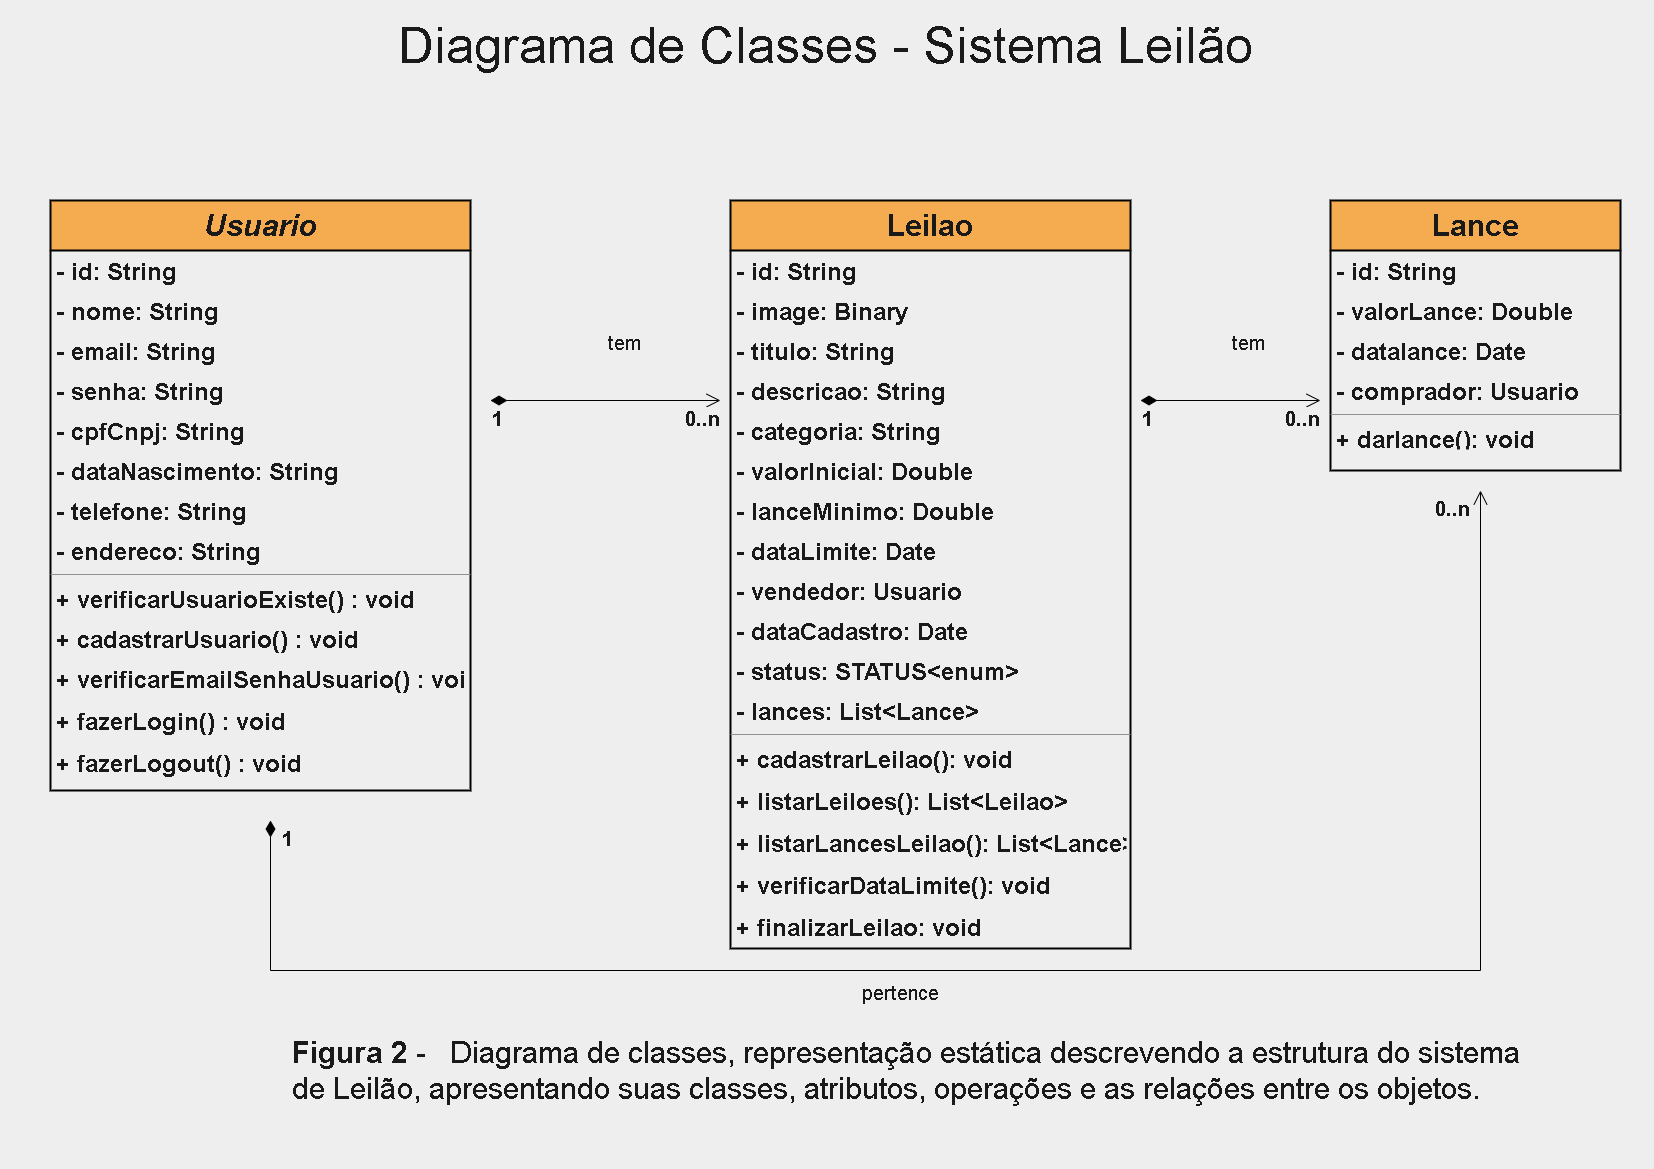

The diagram above was exported from draw.io. Its source (the exported page's mxGraphModel, read from the mxfile embedded in the PNG):
<mxGraphModel dx="2031" dy="1224" grid="1" gridSize="10" guides="1" tooltips="1" connect="1" arrows="1" fold="1" page="1" pageScale="1" pageWidth="827" pageHeight="1169" background="#EEEEEE" math="0" shadow="0">
  <root>
    <mxCell id="WIyWlLk6GJQsqaUBKTNV-0" />
    <mxCell id="WIyWlLk6GJQsqaUBKTNV-1" parent="WIyWlLk6GJQsqaUBKTNV-0" />
    <mxCell id="zkfFHV4jXpPFQw0GAbJ--0" value="Usuario" style="swimlane;fontStyle=3;align=center;verticalAlign=top;childLayout=stackLayout;horizontal=1;startSize=50;horizontalStack=0;resizeParent=1;resizeLast=0;collapsible=1;marginBottom=0;rounded=0;shadow=0;strokeWidth=2;fontSize=30;fillColor=#F5AB50;strokeColor=#000000;fontColor=#1A1A1A;" parent="WIyWlLk6GJQsqaUBKTNV-1" vertex="1">
      <mxGeometry x="50" y="200" width="420" height="590" as="geometry">
        <mxRectangle x="230" y="140" width="160" height="26" as="alternateBounds" />
      </mxGeometry>
    </mxCell>
    <mxCell id="zkfFHV4jXpPFQw0GAbJ--1" value="- id: String" style="text;align=left;verticalAlign=top;spacingLeft=4;spacingRight=4;overflow=hidden;rotatable=0;points=[[0,0.5],[1,0.5]];portConstraint=eastwest;fontSize=24;fontStyle=1;fontColor=#1A1A1A;" parent="zkfFHV4jXpPFQw0GAbJ--0" vertex="1">
      <mxGeometry y="50" width="420" height="40" as="geometry" />
    </mxCell>
    <mxCell id="c9840a7ePirbXf4D7rtD-0" value="- nome: String" style="text;align=left;verticalAlign=top;spacingLeft=4;spacingRight=4;overflow=hidden;rotatable=0;points=[[0,0.5],[1,0.5]];portConstraint=eastwest;fontSize=24;fontStyle=1;fontColor=#1A1A1A;" parent="zkfFHV4jXpPFQw0GAbJ--0" vertex="1">
      <mxGeometry y="90" width="420" height="40" as="geometry" />
    </mxCell>
    <mxCell id="c9840a7ePirbXf4D7rtD-1" value="- email: String" style="text;align=left;verticalAlign=top;spacingLeft=4;spacingRight=4;overflow=hidden;rotatable=0;points=[[0,0.5],[1,0.5]];portConstraint=eastwest;fontSize=24;fontStyle=1;fontColor=#1A1A1A;" parent="zkfFHV4jXpPFQw0GAbJ--0" vertex="1">
      <mxGeometry y="130" width="420" height="40" as="geometry" />
    </mxCell>
    <mxCell id="c9840a7ePirbXf4D7rtD-3" value="- senha: String" style="text;align=left;verticalAlign=top;spacingLeft=4;spacingRight=4;overflow=hidden;rotatable=0;points=[[0,0.5],[1,0.5]];portConstraint=eastwest;fontSize=24;fontStyle=1;fontColor=#1A1A1A;" parent="zkfFHV4jXpPFQw0GAbJ--0" vertex="1">
      <mxGeometry y="170" width="420" height="40" as="geometry" />
    </mxCell>
    <mxCell id="c9840a7ePirbXf4D7rtD-5" value="- cpfCnpj: String" style="text;align=left;verticalAlign=top;spacingLeft=4;spacingRight=4;overflow=hidden;rotatable=0;points=[[0,0.5],[1,0.5]];portConstraint=eastwest;fontSize=24;fontStyle=1;fontColor=#1A1A1A;" parent="zkfFHV4jXpPFQw0GAbJ--0" vertex="1">
      <mxGeometry y="210" width="420" height="40" as="geometry" />
    </mxCell>
    <mxCell id="c9840a7ePirbXf4D7rtD-6" value="- dataNascimento: String" style="text;align=left;verticalAlign=top;spacingLeft=4;spacingRight=4;overflow=hidden;rotatable=0;points=[[0,0.5],[1,0.5]];portConstraint=eastwest;fontSize=24;fontStyle=1;fontColor=#1A1A1A;" parent="zkfFHV4jXpPFQw0GAbJ--0" vertex="1">
      <mxGeometry y="250" width="420" height="40" as="geometry" />
    </mxCell>
    <mxCell id="c9840a7ePirbXf4D7rtD-4" value="- telefone: String" style="text;align=left;verticalAlign=top;spacingLeft=4;spacingRight=4;overflow=hidden;rotatable=0;points=[[0,0.5],[1,0.5]];portConstraint=eastwest;fontSize=24;fontStyle=1;fontColor=#1A1A1A;" parent="zkfFHV4jXpPFQw0GAbJ--0" vertex="1">
      <mxGeometry y="290" width="420" height="40" as="geometry" />
    </mxCell>
    <mxCell id="c9840a7ePirbXf4D7rtD-2" value="- endereco: String" style="text;align=left;verticalAlign=top;spacingLeft=4;spacingRight=4;overflow=hidden;rotatable=0;points=[[0,0.5],[1,0.5]];portConstraint=eastwest;fontSize=24;fontStyle=1;fontColor=#1A1A1A;" parent="zkfFHV4jXpPFQw0GAbJ--0" vertex="1">
      <mxGeometry y="330" width="420" height="40" as="geometry" />
    </mxCell>
    <mxCell id="zkfFHV4jXpPFQw0GAbJ--4" value="" style="line;html=1;strokeWidth=1;align=left;verticalAlign=middle;spacingTop=-1;spacingLeft=3;spacingRight=3;rotatable=0;labelPosition=right;points=[];portConstraint=eastwest;fontStyle=1;labelBackgroundColor=#EEEEEE;fillColor=#F5AB50;strokeColor=#909090;fontColor=#1A1A1A;" parent="zkfFHV4jXpPFQw0GAbJ--0" vertex="1">
      <mxGeometry y="370" width="420" height="8" as="geometry" />
    </mxCell>
    <mxCell id="DUm3B5vTCSgyJH-KkRLx-2" value="+ verificarUsuarioExiste() : void" style="text;align=left;verticalAlign=top;spacingLeft=4;spacingRight=4;overflow=hidden;rotatable=0;points=[[0,0.5],[1,0.5]];portConstraint=eastwest;fontSize=24;fontStyle=1;fontColor=#1A1A1A;" parent="zkfFHV4jXpPFQw0GAbJ--0" vertex="1">
      <mxGeometry y="378" width="420" height="40" as="geometry" />
    </mxCell>
    <mxCell id="DUm3B5vTCSgyJH-KkRLx-1" value="+ cadastrarUsuario() : void" style="text;align=left;verticalAlign=top;spacingLeft=4;spacingRight=4;overflow=hidden;rotatable=0;points=[[0,0.5],[1,0.5]];portConstraint=eastwest;fontSize=24;fontStyle=1;fontColor=#1A1A1A;" parent="zkfFHV4jXpPFQw0GAbJ--0" vertex="1">
      <mxGeometry y="418" width="420" height="40" as="geometry" />
    </mxCell>
    <mxCell id="DUm3B5vTCSgyJH-KkRLx-3" value="+ verificarEmailSenhaUsuario() : void" style="text;align=left;verticalAlign=top;spacingLeft=4;spacingRight=4;overflow=hidden;rotatable=0;points=[[0,0.5],[1,0.5]];portConstraint=eastwest;fontSize=24;fontStyle=1;fontColor=#1A1A1A;" parent="zkfFHV4jXpPFQw0GAbJ--0" vertex="1">
      <mxGeometry y="458" width="420" height="42" as="geometry" />
    </mxCell>
    <mxCell id="DUm3B5vTCSgyJH-KkRLx-4" value="+ fazerLogin() : void" style="text;align=left;verticalAlign=top;spacingLeft=4;spacingRight=4;overflow=hidden;rotatable=0;points=[[0,0.5],[1,0.5]];portConstraint=eastwest;fontSize=24;fontStyle=1;fontColor=#1A1A1A;" parent="zkfFHV4jXpPFQw0GAbJ--0" vertex="1">
      <mxGeometry y="500" width="420" height="42" as="geometry" />
    </mxCell>
    <mxCell id="DUm3B5vTCSgyJH-KkRLx-5" value="+ fazerLogout() : void" style="text;align=left;verticalAlign=top;spacingLeft=4;spacingRight=4;overflow=hidden;rotatable=0;points=[[0,0.5],[1,0.5]];portConstraint=eastwest;fontSize=24;fontStyle=1;fontColor=#1A1A1A;" parent="zkfFHV4jXpPFQw0GAbJ--0" vertex="1">
      <mxGeometry y="542" width="420" height="42" as="geometry" />
    </mxCell>
    <mxCell id="zkfFHV4jXpPFQw0GAbJ--17" value="Leilao" style="swimlane;fontStyle=1;align=center;verticalAlign=top;childLayout=stackLayout;horizontal=1;startSize=50;horizontalStack=0;resizeParent=1;resizeLast=0;collapsible=1;marginBottom=0;rounded=0;shadow=0;strokeWidth=2;fontSize=30;fillColor=#F5AB50;strokeColor=#000000;fontColor=#1A1A1A;" parent="WIyWlLk6GJQsqaUBKTNV-1" vertex="1">
      <mxGeometry x="730" y="200" width="400" height="748" as="geometry">
        <mxRectangle x="550" y="140" width="160" height="26" as="alternateBounds" />
      </mxGeometry>
    </mxCell>
    <mxCell id="c9840a7ePirbXf4D7rtD-7" value="- id: String" style="text;align=left;verticalAlign=top;spacingLeft=4;spacingRight=4;overflow=hidden;rotatable=0;points=[[0,0.5],[1,0.5]];portConstraint=eastwest;fontSize=24;fontStyle=1;fontColor=#1A1A1A;" parent="zkfFHV4jXpPFQw0GAbJ--17" vertex="1">
      <mxGeometry y="50" width="400" height="40" as="geometry" />
    </mxCell>
    <mxCell id="GhTLzGDAUUJysiHRKWZy-1" value="- image: Binary" style="text;align=left;verticalAlign=top;spacingLeft=4;spacingRight=4;overflow=hidden;rotatable=0;points=[[0,0.5],[1,0.5]];portConstraint=eastwest;fontSize=24;fontStyle=1;fontColor=#1A1A1A;" vertex="1" parent="zkfFHV4jXpPFQw0GAbJ--17">
      <mxGeometry y="90" width="400" height="40" as="geometry" />
    </mxCell>
    <mxCell id="c9840a7ePirbXf4D7rtD-14" value="- titulo: String" style="text;align=left;verticalAlign=top;spacingLeft=4;spacingRight=4;overflow=hidden;rotatable=0;points=[[0,0.5],[1,0.5]];portConstraint=eastwest;fontSize=24;fontStyle=1;fontColor=#1A1A1A;" parent="zkfFHV4jXpPFQw0GAbJ--17" vertex="1">
      <mxGeometry y="130" width="400" height="40" as="geometry" />
    </mxCell>
    <mxCell id="c9840a7ePirbXf4D7rtD-15" value="- descricao: String" style="text;align=left;verticalAlign=top;spacingLeft=4;spacingRight=4;overflow=hidden;rotatable=0;points=[[0,0.5],[1,0.5]];portConstraint=eastwest;fontSize=24;fontStyle=1;fontColor=#1A1A1A;" parent="zkfFHV4jXpPFQw0GAbJ--17" vertex="1">
      <mxGeometry y="170" width="400" height="40" as="geometry" />
    </mxCell>
    <mxCell id="5Z-joF22HAWGNIee81wd-0" value="- categoria: String" style="text;align=left;verticalAlign=top;spacingLeft=4;spacingRight=4;overflow=hidden;rotatable=0;points=[[0,0.5],[1,0.5]];portConstraint=eastwest;fontSize=24;fontStyle=1;fontColor=#1A1A1A;" parent="zkfFHV4jXpPFQw0GAbJ--17" vertex="1">
      <mxGeometry y="210" width="400" height="40" as="geometry" />
    </mxCell>
    <mxCell id="c9840a7ePirbXf4D7rtD-12" value="- valorInicial: Double" style="text;align=left;verticalAlign=top;spacingLeft=4;spacingRight=4;overflow=hidden;rotatable=0;points=[[0,0.5],[1,0.5]];portConstraint=eastwest;fontSize=24;fontStyle=1;fontColor=#1A1A1A;" parent="zkfFHV4jXpPFQw0GAbJ--17" vertex="1">
      <mxGeometry y="250" width="400" height="40" as="geometry" />
    </mxCell>
    <mxCell id="c9840a7ePirbXf4D7rtD-11" value="- lanceMinimo: Double" style="text;align=left;verticalAlign=top;spacingLeft=4;spacingRight=4;overflow=hidden;rotatable=0;points=[[0,0.5],[1,0.5]];portConstraint=eastwest;fontSize=24;fontStyle=1;fontColor=#1A1A1A;" parent="zkfFHV4jXpPFQw0GAbJ--17" vertex="1">
      <mxGeometry y="290" width="400" height="40" as="geometry" />
    </mxCell>
    <mxCell id="c9840a7ePirbXf4D7rtD-17" value="- dataLimite: Date" style="text;align=left;verticalAlign=top;spacingLeft=4;spacingRight=4;overflow=hidden;rotatable=0;points=[[0,0.5],[1,0.5]];portConstraint=eastwest;fontSize=24;fontStyle=1;fontColor=#1A1A1A;" parent="zkfFHV4jXpPFQw0GAbJ--17" vertex="1">
      <mxGeometry y="330" width="400" height="40" as="geometry" />
    </mxCell>
    <mxCell id="c9840a7ePirbXf4D7rtD-13" value="- vendedor: Usuario" style="text;align=left;verticalAlign=top;spacingLeft=4;spacingRight=4;overflow=hidden;rotatable=0;points=[[0,0.5],[1,0.5]];portConstraint=eastwest;fontSize=24;fontStyle=1;fontColor=#1A1A1A;" parent="zkfFHV4jXpPFQw0GAbJ--17" vertex="1">
      <mxGeometry y="370" width="400" height="40" as="geometry" />
    </mxCell>
    <mxCell id="c9840a7ePirbXf4D7rtD-16" value="- dataCadastro: Date" style="text;align=left;verticalAlign=top;spacingLeft=4;spacingRight=4;overflow=hidden;rotatable=0;points=[[0,0.5],[1,0.5]];portConstraint=eastwest;fontSize=24;fontStyle=1;fontColor=#1A1A1A;" parent="zkfFHV4jXpPFQw0GAbJ--17" vertex="1">
      <mxGeometry y="410" width="400" height="40" as="geometry" />
    </mxCell>
    <mxCell id="c9840a7ePirbXf4D7rtD-18" value="- status: STATUS&lt;enum&gt;" style="text;align=left;verticalAlign=top;spacingLeft=4;spacingRight=4;overflow=hidden;rotatable=0;points=[[0,0.5],[1,0.5]];portConstraint=eastwest;fontSize=24;fontStyle=1;fontColor=#1A1A1A;" parent="zkfFHV4jXpPFQw0GAbJ--17" vertex="1">
      <mxGeometry y="450" width="400" height="40" as="geometry" />
    </mxCell>
    <mxCell id="c9840a7ePirbXf4D7rtD-32" value="- lances: List&lt;Lance&gt;" style="text;align=left;verticalAlign=top;spacingLeft=4;spacingRight=4;overflow=hidden;rotatable=0;points=[[0,0.5],[1,0.5]];portConstraint=eastwest;fontSize=24;fontStyle=1;fontColor=#1A1A1A;" parent="zkfFHV4jXpPFQw0GAbJ--17" vertex="1">
      <mxGeometry y="490" width="400" height="40" as="geometry" />
    </mxCell>
    <mxCell id="zkfFHV4jXpPFQw0GAbJ--23" value="" style="line;html=1;strokeWidth=1;align=left;verticalAlign=middle;spacingTop=-1;spacingLeft=3;spacingRight=3;rotatable=0;labelPosition=right;points=[];portConstraint=eastwest;fontStyle=1;labelBackgroundColor=#EEEEEE;fillColor=#F5AB50;strokeColor=#909090;fontColor=#1A1A1A;" parent="zkfFHV4jXpPFQw0GAbJ--17" vertex="1">
      <mxGeometry y="530" width="400" height="8" as="geometry" />
    </mxCell>
    <mxCell id="DUm3B5vTCSgyJH-KkRLx-6" value="+ cadastrarLeilao(): void" style="text;align=left;verticalAlign=top;spacingLeft=4;spacingRight=4;overflow=hidden;rotatable=0;points=[[0,0.5],[1,0.5]];portConstraint=eastwest;fontSize=24;fontStyle=1;fontColor=#1A1A1A;" parent="zkfFHV4jXpPFQw0GAbJ--17" vertex="1">
      <mxGeometry y="538" width="400" height="42" as="geometry" />
    </mxCell>
    <mxCell id="DUm3B5vTCSgyJH-KkRLx-7" value="+ listarLeiloes(): List&lt;Leilao&gt;" style="text;align=left;verticalAlign=top;spacingLeft=4;spacingRight=4;overflow=hidden;rotatable=0;points=[[0,0.5],[1,0.5]];portConstraint=eastwest;fontSize=24;fontStyle=1;fontColor=#1A1A1A;" parent="zkfFHV4jXpPFQw0GAbJ--17" vertex="1">
      <mxGeometry y="580" width="400" height="42" as="geometry" />
    </mxCell>
    <mxCell id="DUm3B5vTCSgyJH-KkRLx-8" value="+ listarLancesLeilao(): List&lt;Lance&gt;" style="text;align=left;verticalAlign=top;spacingLeft=4;spacingRight=4;overflow=hidden;rotatable=0;points=[[0,0.5],[1,0.5]];portConstraint=eastwest;fontSize=24;fontStyle=1;fontColor=#1A1A1A;" parent="zkfFHV4jXpPFQw0GAbJ--17" vertex="1">
      <mxGeometry y="622" width="400" height="42" as="geometry" />
    </mxCell>
    <mxCell id="DUm3B5vTCSgyJH-KkRLx-29" value="+ verificarDataLimite(): void" style="text;align=left;verticalAlign=top;spacingLeft=4;spacingRight=4;overflow=hidden;rotatable=0;points=[[0,0.5],[1,0.5]];portConstraint=eastwest;fontSize=24;fontStyle=1;fontColor=#1A1A1A;" parent="zkfFHV4jXpPFQw0GAbJ--17" vertex="1">
      <mxGeometry y="664" width="400" height="42" as="geometry" />
    </mxCell>
    <mxCell id="DUm3B5vTCSgyJH-KkRLx-9" value="+ finalizarLeilao: void" style="text;align=left;verticalAlign=top;spacingLeft=4;spacingRight=4;overflow=hidden;rotatable=0;points=[[0,0.5],[1,0.5]];portConstraint=eastwest;fontSize=24;fontStyle=1;fontColor=#1A1A1A;" parent="zkfFHV4jXpPFQw0GAbJ--17" vertex="1">
      <mxGeometry y="706" width="400" height="42" as="geometry" />
    </mxCell>
    <mxCell id="c9840a7ePirbXf4D7rtD-20" value="Lance" style="swimlane;fontStyle=1;align=center;verticalAlign=top;childLayout=stackLayout;horizontal=1;startSize=50;horizontalStack=0;resizeParent=1;resizeLast=0;collapsible=1;marginBottom=0;rounded=0;shadow=0;strokeWidth=2;fontSize=30;fillColor=#F5AB50;strokeColor=#000000;fontColor=#1A1A1A;" parent="WIyWlLk6GJQsqaUBKTNV-1" vertex="1">
      <mxGeometry x="1330" y="200" width="290" height="270" as="geometry">
        <mxRectangle x="550" y="140" width="160" height="26" as="alternateBounds" />
      </mxGeometry>
    </mxCell>
    <mxCell id="c9840a7ePirbXf4D7rtD-21" value="- id: String" style="text;align=left;verticalAlign=top;spacingLeft=4;spacingRight=4;overflow=hidden;rotatable=0;points=[[0,0.5],[1,0.5]];portConstraint=eastwest;fontSize=24;fontStyle=1;fontColor=#1A1A1A;" parent="c9840a7ePirbXf4D7rtD-20" vertex="1">
      <mxGeometry y="50" width="290" height="40" as="geometry" />
    </mxCell>
    <mxCell id="c9840a7ePirbXf4D7rtD-22" value="- valorLance: Double" style="text;align=left;verticalAlign=top;spacingLeft=4;spacingRight=4;overflow=hidden;rotatable=0;points=[[0,0.5],[1,0.5]];portConstraint=eastwest;fontSize=24;fontStyle=1;fontColor=#1A1A1A;" parent="c9840a7ePirbXf4D7rtD-20" vertex="1">
      <mxGeometry y="90" width="290" height="40" as="geometry" />
    </mxCell>
    <mxCell id="c9840a7ePirbXf4D7rtD-23" value="- datalance: Date" style="text;align=left;verticalAlign=top;spacingLeft=4;spacingRight=4;overflow=hidden;rotatable=0;points=[[0,0.5],[1,0.5]];portConstraint=eastwest;fontSize=24;fontStyle=1;fontColor=#1A1A1A;" parent="c9840a7ePirbXf4D7rtD-20" vertex="1">
      <mxGeometry y="130" width="290" height="40" as="geometry" />
    </mxCell>
    <mxCell id="c9840a7ePirbXf4D7rtD-24" value="- comprador: Usuario" style="text;align=left;verticalAlign=top;spacingLeft=4;spacingRight=4;overflow=hidden;rotatable=0;points=[[0,0.5],[1,0.5]];portConstraint=eastwest;fontSize=24;fontStyle=1;fontColor=#1A1A1A;" parent="c9840a7ePirbXf4D7rtD-20" vertex="1">
      <mxGeometry y="170" width="290" height="40" as="geometry" />
    </mxCell>
    <mxCell id="c9840a7ePirbXf4D7rtD-30" value="" style="line;html=1;strokeWidth=1;align=left;verticalAlign=middle;spacingTop=-1;spacingLeft=3;spacingRight=3;rotatable=0;labelPosition=right;points=[];portConstraint=eastwest;fontStyle=1;labelBackgroundColor=#EEEEEE;fillColor=#F5AB50;strokeColor=#909090;fontColor=#1A1A1A;" parent="c9840a7ePirbXf4D7rtD-20" vertex="1">
      <mxGeometry y="210" width="290" height="8" as="geometry" />
    </mxCell>
    <mxCell id="c9840a7ePirbXf4D7rtD-31" value="+ darlance(): void " style="text;align=left;verticalAlign=top;spacingLeft=4;spacingRight=4;overflow=hidden;rotatable=0;points=[[0,0.5],[1,0.5]];portConstraint=eastwest;fontSize=24;fontStyle=1;fontColor=#1A1A1A;" parent="c9840a7ePirbXf4D7rtD-20" vertex="1">
      <mxGeometry y="218" width="290" height="26" as="geometry" />
    </mxCell>
    <mxCell id="DUm3B5vTCSgyJH-KkRLx-10" value="&lt;font style=&quot;font-size: 50px;&quot;&gt;Diagrama de Classes - Sistema Leilão&lt;/font&gt;" style="text;html=1;strokeColor=none;fillColor=none;align=center;verticalAlign=middle;whiteSpace=wrap;rounded=0;fontSize=50;fontColor=#1A1A1A;" parent="WIyWlLk6GJQsqaUBKTNV-1" vertex="1">
      <mxGeometry x="80" y="30" width="1490" height="30" as="geometry" />
    </mxCell>
    <mxCell id="DUm3B5vTCSgyJH-KkRLx-19" value="&lt;font style=&quot;font-size: 20px;&quot;&gt;tem&lt;/font&gt;" style="endArrow=open;html=1;endSize=12;startArrow=diamondThin;startSize=14;startFill=1;edgeStyle=orthogonalEdgeStyle;rounded=0;fontSize=30;labelBackgroundColor=none;align=left;verticalAlign=bottom;fontStyle=0;strokeColor=#000000;fontColor=#1A1A1A;" parent="WIyWlLk6GJQsqaUBKTNV-1" edge="1">
      <mxGeometry y="40" relative="1" as="geometry">
        <mxPoint x="490" y="400" as="sourcePoint" />
        <mxPoint x="720" y="400" as="targetPoint" />
        <mxPoint as="offset" />
      </mxGeometry>
    </mxCell>
    <mxCell id="DUm3B5vTCSgyJH-KkRLx-20" value="1" style="edgeLabel;resizable=0;html=1;align=left;verticalAlign=top;fontSize=20;strokeWidth=1;fontStyle=1;labelBackgroundColor=#EEEEEE;fontColor=#1A1A1A;" parent="DUm3B5vTCSgyJH-KkRLx-19" connectable="0" vertex="1">
      <mxGeometry x="-1" relative="1" as="geometry" />
    </mxCell>
    <mxCell id="DUm3B5vTCSgyJH-KkRLx-21" value="0..n" style="edgeLabel;resizable=0;html=1;align=right;verticalAlign=top;fontSize=20;strokeWidth=1;fontStyle=1;labelBackgroundColor=#EEEEEE;fontColor=#1A1A1A;" parent="DUm3B5vTCSgyJH-KkRLx-19" connectable="0" vertex="1">
      <mxGeometry x="1" relative="1" as="geometry" />
    </mxCell>
    <mxCell id="DUm3B5vTCSgyJH-KkRLx-23" value="&lt;font style=&quot;font-size: 20px;&quot;&gt;tem&lt;/font&gt;" style="endArrow=open;html=1;endSize=12;startArrow=diamondThin;startSize=14;startFill=1;edgeStyle=orthogonalEdgeStyle;rounded=0;fontSize=30;labelBackgroundColor=none;align=left;verticalAlign=bottom;fontStyle=0;strokeColor=#000000;fontColor=#1A1A1A;" parent="WIyWlLk6GJQsqaUBKTNV-1" edge="1">
      <mxGeometry y="40" relative="1" as="geometry">
        <mxPoint x="1140" y="400" as="sourcePoint" />
        <mxPoint x="1320" y="400" as="targetPoint" />
        <mxPoint as="offset" />
      </mxGeometry>
    </mxCell>
    <mxCell id="DUm3B5vTCSgyJH-KkRLx-24" value="1" style="edgeLabel;resizable=0;html=1;align=left;verticalAlign=top;fontSize=20;strokeWidth=1;fontStyle=1;labelBackgroundColor=#EEEEEE;fontColor=#1A1A1A;" parent="DUm3B5vTCSgyJH-KkRLx-23" connectable="0" vertex="1">
      <mxGeometry x="-1" relative="1" as="geometry" />
    </mxCell>
    <mxCell id="DUm3B5vTCSgyJH-KkRLx-25" value="0..n" style="edgeLabel;resizable=0;html=1;align=right;verticalAlign=top;fontSize=20;strokeWidth=1;fontStyle=1;labelBackgroundColor=#EEEEEE;fontColor=#1A1A1A;" parent="DUm3B5vTCSgyJH-KkRLx-23" connectable="0" vertex="1">
      <mxGeometry x="1" relative="1" as="geometry" />
    </mxCell>
    <mxCell id="DUm3B5vTCSgyJH-KkRLx-26" value="&lt;div style=&quot;&quot;&gt;&lt;span style=&quot;font-size: 20px;&quot;&gt;pertence&lt;/span&gt;&lt;/div&gt;" style="endArrow=open;html=1;endSize=12;startArrow=diamondThin;startSize=14;startFill=1;edgeStyle=orthogonalEdgeStyle;rounded=0;fontSize=30;labelBackgroundColor=none;align=center;verticalAlign=bottom;strokeColor=#000000;fontColor=#1A1A1A;" parent="WIyWlLk6GJQsqaUBKTNV-1" edge="1">
      <mxGeometry x="-0.1515" y="-40" relative="1" as="geometry">
        <mxPoint x="270" y="820" as="sourcePoint" />
        <mxPoint x="1480" y="490" as="targetPoint" />
        <mxPoint as="offset" />
        <Array as="points">
          <mxPoint x="270" y="970" />
          <mxPoint x="1480" y="970" />
        </Array>
      </mxGeometry>
    </mxCell>
    <mxCell id="DUm3B5vTCSgyJH-KkRLx-27" value="1" style="edgeLabel;resizable=0;html=1;align=left;verticalAlign=top;fontSize=20;strokeWidth=1;fontStyle=1;labelBackgroundColor=#EEEEEE;fontColor=#1A1A1A;" parent="DUm3B5vTCSgyJH-KkRLx-26" connectable="0" vertex="1">
      <mxGeometry x="-1" relative="1" as="geometry">
        <mxPoint x="10" as="offset" />
      </mxGeometry>
    </mxCell>
    <mxCell id="DUm3B5vTCSgyJH-KkRLx-28" value="0..n" style="edgeLabel;resizable=0;html=1;align=right;verticalAlign=top;fontSize=20;strokeWidth=1;fontStyle=1;labelBackgroundColor=#EEEEEE;fontColor=#1A1A1A;" parent="DUm3B5vTCSgyJH-KkRLx-26" connectable="0" vertex="1">
      <mxGeometry x="1" relative="1" as="geometry">
        <mxPoint x="-10" as="offset" />
      </mxGeometry>
    </mxCell>
    <mxCell id="Pfu77rK6RLg2Gaze8mjh-3" value="&lt;b&gt;Figura 2&lt;/b&gt; -&amp;nbsp; &amp;nbsp;Diagrama de classes, representação estática descrevendo a estrutura do sistema de Leilão, apresentando suas classes, atributos, operações e as relações entre os objetos." style="text;html=1;strokeColor=none;fillColor=none;align=left;verticalAlign=middle;whiteSpace=wrap;rounded=0;fontSize=30;fontColor=#1A1A1A;" parent="WIyWlLk6GJQsqaUBKTNV-1" vertex="1">
      <mxGeometry x="290" y="990" width="1260" height="160" as="geometry" />
    </mxCell>
  </root>
</mxGraphModel>